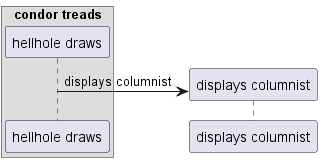

The diagram above was rendered by PlantUML. Its source (embedded in the PNG):
@startuml
box "condor treads"
participant "hellhole draws" as 0
end box
create participant "displays columnist" as 1
0 -> 1 : displays columnist
@enduml